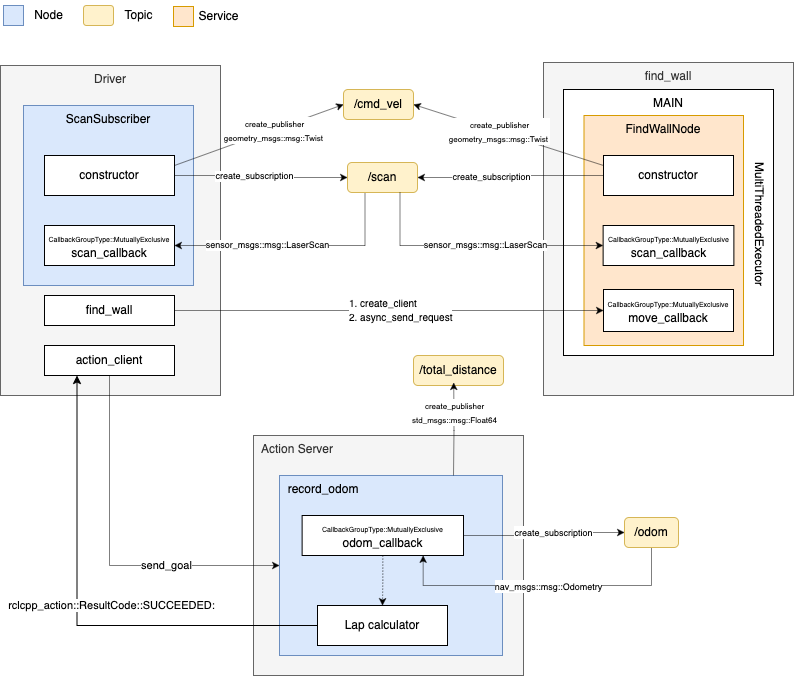

The diagram above was exported from draw.io. Its source (the exported page's mxGraphModel, read from the mxfile embedded in the PNG):
<mxGraphModel dx="863" dy="510" grid="1" gridSize="10" guides="1" tooltips="1" connect="1" arrows="1" fold="1" page="1" pageScale="1" pageWidth="827" pageHeight="1169" math="0" shadow="0">
  <root>
    <mxCell id="0" />
    <mxCell id="1" parent="0" />
    <mxCell id="aC-D_qRYSVD-q-zt-EGK-56" value="&amp;nbsp; Action Server" style="rounded=0;whiteSpace=wrap;html=1;verticalAlign=top;fillColor=#f5f5f5;fontColor=#333333;strokeColor=#666666;align=left;" vertex="1" parent="1">
      <mxGeometry x="300" y="570" width="270" height="240" as="geometry" />
    </mxCell>
    <mxCell id="aC-D_qRYSVD-q-zt-EGK-23" value="Driver" style="rounded=0;whiteSpace=wrap;html=1;verticalAlign=top;fillColor=#f5f5f5;fontColor=#333333;strokeColor=#666666;" vertex="1" parent="1">
      <mxGeometry x="47" y="200" width="220" height="330" as="geometry" />
    </mxCell>
    <mxCell id="aC-D_qRYSVD-q-zt-EGK-3" value="ScanSubscriber" style="rounded=0;whiteSpace=wrap;html=1;verticalAlign=top;fillColor=#dae8fc;strokeColor=#6c8ebf;" vertex="1" parent="1">
      <mxGeometry x="70" y="240" width="170" height="180" as="geometry" />
    </mxCell>
    <mxCell id="aC-D_qRYSVD-q-zt-EGK-4" value="&lt;div&gt;&lt;font style=&quot;font-size: 7px;&quot;&gt;CallbackGroupType::MutuallyExclusive&lt;/font&gt;&lt;/div&gt;scan_callback" style="rounded=0;whiteSpace=wrap;html=1;" vertex="1" parent="1">
      <mxGeometry x="91" y="360" width="130" height="40" as="geometry" />
    </mxCell>
    <mxCell id="aC-D_qRYSVD-q-zt-EGK-10" style="edgeStyle=orthogonalEdgeStyle;rounded=0;orthogonalLoop=1;jettySize=auto;html=1;entryX=1;entryY=0.5;entryDx=0;entryDy=0;exitX=0.25;exitY=1;exitDx=0;exitDy=0;strokeWidth=0.5;" edge="1" parent="1" source="aC-D_qRYSVD-q-zt-EGK-6" target="aC-D_qRYSVD-q-zt-EGK-4">
      <mxGeometry relative="1" as="geometry" />
    </mxCell>
    <mxCell id="aC-D_qRYSVD-q-zt-EGK-14" value="&lt;font&gt;sensor_msgs::msg::LaserScan&lt;/font&gt;" style="edgeLabel;html=1;align=center;verticalAlign=middle;resizable=0;points=[];fontSize=9;" vertex="1" connectable="0" parent="aC-D_qRYSVD-q-zt-EGK-10">
      <mxGeometry x="0.2361" relative="1" as="geometry">
        <mxPoint as="offset" />
      </mxGeometry>
    </mxCell>
    <mxCell id="aC-D_qRYSVD-q-zt-EGK-6" value="/scan" style="rounded=1;whiteSpace=wrap;html=1;fillColor=#fff2cc;strokeColor=#d6b656;" vertex="1" parent="1">
      <mxGeometry x="394" y="297" width="70" height="30" as="geometry" />
    </mxCell>
    <mxCell id="aC-D_qRYSVD-q-zt-EGK-8" style="edgeStyle=orthogonalEdgeStyle;rounded=0;orthogonalLoop=1;jettySize=auto;html=1;strokeWidth=0.5;" edge="1" parent="1" source="aC-D_qRYSVD-q-zt-EGK-7" target="aC-D_qRYSVD-q-zt-EGK-6">
      <mxGeometry relative="1" as="geometry" />
    </mxCell>
    <mxCell id="aC-D_qRYSVD-q-zt-EGK-9" value="&lt;font&gt;create_subscription&lt;/font&gt;" style="edgeLabel;html=1;align=center;verticalAlign=middle;resizable=0;points=[];fontSize=9;" vertex="1" connectable="0" parent="aC-D_qRYSVD-q-zt-EGK-8">
      <mxGeometry x="-0.0901" y="2" relative="1" as="geometry">
        <mxPoint y="3" as="offset" />
      </mxGeometry>
    </mxCell>
    <mxCell id="aC-D_qRYSVD-q-zt-EGK-7" value="&lt;span style=&quot;font-size: 12px;&quot;&gt;constructor&lt;/span&gt;" style="rounded=0;whiteSpace=wrap;html=1;" vertex="1" parent="1">
      <mxGeometry x="91" y="290" width="130" height="40" as="geometry" />
    </mxCell>
    <mxCell id="aC-D_qRYSVD-q-zt-EGK-13" value="" style="group" vertex="1" connectable="0" parent="1">
      <mxGeometry x="50" y="135" width="70" height="30" as="geometry" />
    </mxCell>
    <mxCell id="aC-D_qRYSVD-q-zt-EGK-11" value="" style="rounded=0;whiteSpace=wrap;html=1;fillColor=#dae8fc;strokeColor=#6c8ebf;" vertex="1" parent="aC-D_qRYSVD-q-zt-EGK-13">
      <mxGeometry y="5" width="20" height="20" as="geometry" />
    </mxCell>
    <mxCell id="aC-D_qRYSVD-q-zt-EGK-12" value="Node" style="text;html=1;align=center;verticalAlign=middle;resizable=0;points=[];autosize=1;strokeColor=none;fillColor=none;" vertex="1" parent="aC-D_qRYSVD-q-zt-EGK-13">
      <mxGeometry x="20" width="50" height="30" as="geometry" />
    </mxCell>
    <mxCell id="aC-D_qRYSVD-q-zt-EGK-15" value="/cmd_vel" style="rounded=1;whiteSpace=wrap;html=1;fillColor=#fff2cc;strokeColor=#d6b656;" vertex="1" parent="1">
      <mxGeometry x="390" y="224" width="70" height="30" as="geometry" />
    </mxCell>
    <mxCell id="aC-D_qRYSVD-q-zt-EGK-21" value="" style="group" vertex="1" connectable="0" parent="1">
      <mxGeometry x="130" y="135" width="80" height="30" as="geometry" />
    </mxCell>
    <mxCell id="aC-D_qRYSVD-q-zt-EGK-19" value="" style="rounded=1;whiteSpace=wrap;html=1;fillColor=#fff2cc;strokeColor=#d6b656;" vertex="1" parent="aC-D_qRYSVD-q-zt-EGK-21">
      <mxGeometry y="5" width="30" height="20" as="geometry" />
    </mxCell>
    <mxCell id="aC-D_qRYSVD-q-zt-EGK-20" value="Topic" style="text;html=1;align=center;verticalAlign=middle;resizable=0;points=[];autosize=1;strokeColor=none;fillColor=none;" vertex="1" parent="aC-D_qRYSVD-q-zt-EGK-21">
      <mxGeometry x="30" width="50" height="30" as="geometry" />
    </mxCell>
    <mxCell id="aC-D_qRYSVD-q-zt-EGK-24" value="find_wall" style="rounded=0;whiteSpace=wrap;html=1;verticalAlign=top;fillColor=#f5f5f5;strokeColor=#666666;fontColor=#333333;" vertex="1" parent="1">
      <mxGeometry x="590" y="197" width="250" height="333" as="geometry" />
    </mxCell>
    <mxCell id="aC-D_qRYSVD-q-zt-EGK-27" value="" style="group" vertex="1" connectable="0" parent="1">
      <mxGeometry x="220" y="136" width="75" height="30" as="geometry" />
    </mxCell>
    <mxCell id="aC-D_qRYSVD-q-zt-EGK-28" value="" style="rounded=0;whiteSpace=wrap;html=1;fillColor=#ffe6cc;strokeColor=#d79b00;" vertex="1" parent="aC-D_qRYSVD-q-zt-EGK-27">
      <mxGeometry y="5" width="20" height="20" as="geometry" />
    </mxCell>
    <mxCell id="aC-D_qRYSVD-q-zt-EGK-29" value="Service" style="text;html=1;align=center;verticalAlign=middle;resizable=0;points=[];autosize=1;strokeColor=none;fillColor=none;" vertex="1" parent="aC-D_qRYSVD-q-zt-EGK-27">
      <mxGeometry x="15" width="60" height="30" as="geometry" />
    </mxCell>
    <mxCell id="aC-D_qRYSVD-q-zt-EGK-32" value="MAIN" style="rounded=0;whiteSpace=wrap;html=1;verticalAlign=top;" vertex="1" parent="1">
      <mxGeometry x="610" y="224" width="210" height="266" as="geometry" />
    </mxCell>
    <mxCell id="aC-D_qRYSVD-q-zt-EGK-34" value="FindWallNode" style="rounded=0;whiteSpace=wrap;html=1;verticalAlign=top;fillColor=#ffe6cc;strokeColor=#d79b00;" vertex="1" parent="1">
      <mxGeometry x="630.5" y="250" width="159.5" height="230" as="geometry" />
    </mxCell>
    <mxCell id="aC-D_qRYSVD-q-zt-EGK-35" value="&lt;span style=&quot;font-size: 12px;&quot;&gt;constructor&lt;/span&gt;" style="rounded=0;whiteSpace=wrap;html=1;" vertex="1" parent="1">
      <mxGeometry x="650" y="290" width="130" height="40" as="geometry" />
    </mxCell>
    <mxCell id="aC-D_qRYSVD-q-zt-EGK-36" value="&lt;div&gt;&lt;font style=&quot;font-size: 7px;&quot;&gt;CallbackGroupType::MutuallyExclusive&lt;/font&gt;&lt;/div&gt;&lt;span style=&quot;font-size: 12px;&quot;&gt;scan_callback&lt;/span&gt;" style="rounded=0;whiteSpace=wrap;html=1;" vertex="1" parent="1">
      <mxGeometry x="649.63" y="360" width="130.75" height="40" as="geometry" />
    </mxCell>
    <mxCell id="aC-D_qRYSVD-q-zt-EGK-37" style="edgeStyle=orthogonalEdgeStyle;rounded=0;orthogonalLoop=1;jettySize=auto;html=1;entryX=0;entryY=0.5;entryDx=0;entryDy=0;exitX=0.75;exitY=1;exitDx=0;exitDy=0;strokeWidth=0.5;" edge="1" parent="1" source="aC-D_qRYSVD-q-zt-EGK-6" target="aC-D_qRYSVD-q-zt-EGK-36">
      <mxGeometry relative="1" as="geometry" />
    </mxCell>
    <mxCell id="aC-D_qRYSVD-q-zt-EGK-54" value="&lt;font&gt;sensor_msgs::msg::LaserScan&lt;/font&gt;" style="edgeLabel;html=1;align=center;verticalAlign=middle;resizable=0;points=[];fontSize=9;" vertex="1" connectable="0" parent="aC-D_qRYSVD-q-zt-EGK-37">
      <mxGeometry x="-0.3357" relative="1" as="geometry">
        <mxPoint x="53" as="offset" />
      </mxGeometry>
    </mxCell>
    <mxCell id="aC-D_qRYSVD-q-zt-EGK-30" style="edgeStyle=orthogonalEdgeStyle;rounded=0;orthogonalLoop=1;jettySize=auto;html=1;exitX=0;exitY=0.5;exitDx=0;exitDy=0;entryX=1;entryY=0.5;entryDx=0;entryDy=0;strokeWidth=0.5;" edge="1" parent="1" source="aC-D_qRYSVD-q-zt-EGK-35" target="aC-D_qRYSVD-q-zt-EGK-6">
      <mxGeometry relative="1" as="geometry">
        <mxPoint x="210" y="325" as="sourcePoint" />
        <mxPoint x="400" y="325" as="targetPoint" />
      </mxGeometry>
    </mxCell>
    <mxCell id="aC-D_qRYSVD-q-zt-EGK-31" value="&lt;font&gt;create_subscription&lt;/font&gt;" style="edgeLabel;html=1;align=center;verticalAlign=middle;resizable=0;points=[];fontSize=9;" vertex="1" connectable="0" parent="aC-D_qRYSVD-q-zt-EGK-30">
      <mxGeometry x="-0.0901" y="2" relative="1" as="geometry">
        <mxPoint x="-27" as="offset" />
      </mxGeometry>
    </mxCell>
    <mxCell id="aC-D_qRYSVD-q-zt-EGK-38" value="&lt;div&gt;&lt;font style=&quot;font-size: 7px;&quot;&gt;CallbackGroupType::MutuallyExclusive&lt;/font&gt;&lt;/div&gt;move_callback" style="rounded=0;whiteSpace=wrap;html=1;" vertex="1" parent="1">
      <mxGeometry x="650" y="424" width="130" height="42" as="geometry" />
    </mxCell>
    <mxCell id="aC-D_qRYSVD-q-zt-EGK-40" style="edgeStyle=orthogonalEdgeStyle;rounded=0;orthogonalLoop=1;jettySize=auto;html=1;entryX=0;entryY=0.5;entryDx=0;entryDy=0;exitX=1;exitY=0.5;exitDx=0;exitDy=0;strokeWidth=0.5;" edge="1" parent="1" source="aC-D_qRYSVD-q-zt-EGK-42" target="aC-D_qRYSVD-q-zt-EGK-38">
      <mxGeometry relative="1" as="geometry" />
    </mxCell>
    <mxCell id="aC-D_qRYSVD-q-zt-EGK-41" value="&lt;font style=&quot;font-size: 10px;&quot;&gt;1. create_client&lt;/font&gt;&lt;div&gt;&lt;font style=&quot;font-size: 10px;&quot;&gt;2. async_send_request&lt;/font&gt;&lt;/div&gt;" style="edgeLabel;html=1;align=left;verticalAlign=middle;resizable=0;points=[];" vertex="1" connectable="0" parent="aC-D_qRYSVD-q-zt-EGK-40">
      <mxGeometry x="-0.3324" y="-2" relative="1" as="geometry">
        <mxPoint x="30" y="-2" as="offset" />
      </mxGeometry>
    </mxCell>
    <mxCell id="aC-D_qRYSVD-q-zt-EGK-42" value="&lt;span style=&quot;font-size: 12px;&quot;&gt;find_wall&lt;/span&gt;" style="rounded=0;whiteSpace=wrap;html=1;" vertex="1" parent="1">
      <mxGeometry x="91" y="430" width="130" height="30" as="geometry" />
    </mxCell>
    <mxCell id="aC-D_qRYSVD-q-zt-EGK-50" value="" style="endArrow=classic;html=1;rounded=0;exitX=1;exitY=0.25;exitDx=0;exitDy=0;entryX=0;entryY=0.5;entryDx=0;entryDy=0;strokeWidth=0.5;" edge="1" parent="1" source="aC-D_qRYSVD-q-zt-EGK-7" target="aC-D_qRYSVD-q-zt-EGK-15">
      <mxGeometry width="50" height="50" relative="1" as="geometry">
        <mxPoint x="190" y="380" as="sourcePoint" />
        <mxPoint x="240" y="330" as="targetPoint" />
      </mxGeometry>
    </mxCell>
    <mxCell id="aC-D_qRYSVD-q-zt-EGK-51" value="&lt;font style=&quot;font-size: 8px;&quot;&gt;create_publisher&lt;/font&gt;&lt;div&gt;&lt;font style=&quot;font-size: 8px;&quot;&gt;geometry_msgs::msg::Twist&amp;nbsp;&lt;/font&gt;&lt;/div&gt;" style="edgeLabel;html=1;align=center;verticalAlign=middle;resizable=0;points=[];" vertex="1" connectable="0" parent="aC-D_qRYSVD-q-zt-EGK-50">
      <mxGeometry x="-0.0222" y="1" relative="1" as="geometry">
        <mxPoint x="17" y="-4" as="offset" />
      </mxGeometry>
    </mxCell>
    <mxCell id="aC-D_qRYSVD-q-zt-EGK-52" value="" style="endArrow=classic;html=1;rounded=0;exitX=0;exitY=0.25;exitDx=0;exitDy=0;entryX=1;entryY=0.5;entryDx=0;entryDy=0;strokeWidth=0.5;" edge="1" parent="1" source="aC-D_qRYSVD-q-zt-EGK-35" target="aC-D_qRYSVD-q-zt-EGK-15">
      <mxGeometry width="50" height="50" relative="1" as="geometry">
        <mxPoint x="210" y="310" as="sourcePoint" />
        <mxPoint x="400" y="265" as="targetPoint" />
      </mxGeometry>
    </mxCell>
    <mxCell id="aC-D_qRYSVD-q-zt-EGK-53" value="&lt;font style=&quot;font-size: 8px;&quot;&gt;create_publisher&lt;/font&gt;&lt;div&gt;&lt;font style=&quot;font-size: 8px;&quot;&gt;geometry_msgs::msg::Twist&amp;nbsp;&lt;/font&gt;&lt;/div&gt;" style="edgeLabel;html=1;align=center;verticalAlign=middle;resizable=0;points=[];" vertex="1" connectable="0" parent="aC-D_qRYSVD-q-zt-EGK-52">
      <mxGeometry x="-0.0222" y="1" relative="1" as="geometry">
        <mxPoint x="-11" y="-5" as="offset" />
      </mxGeometry>
    </mxCell>
    <mxCell id="aC-D_qRYSVD-q-zt-EGK-55" value="MultiThreadedExecutor" style="text;whiteSpace=wrap;rotation=90;" vertex="1" parent="1">
      <mxGeometry x="725" y="360" width="160" height="30" as="geometry" />
    </mxCell>
    <mxCell id="aC-D_qRYSVD-q-zt-EGK-57" value="&amp;nbsp; record_odom" style="rounded=0;whiteSpace=wrap;html=1;verticalAlign=top;fillColor=#dae8fc;strokeColor=#6c8ebf;align=left;" vertex="1" parent="1">
      <mxGeometry x="326" y="610" width="223" height="180" as="geometry" />
    </mxCell>
    <mxCell id="aC-D_qRYSVD-q-zt-EGK-73" style="edgeStyle=orthogonalEdgeStyle;rounded=0;orthogonalLoop=1;jettySize=auto;html=1;entryX=0.75;entryY=1;entryDx=0;entryDy=0;strokeWidth=0.5;" edge="1" parent="1" source="aC-D_qRYSVD-q-zt-EGK-58" target="aC-D_qRYSVD-q-zt-EGK-66">
      <mxGeometry relative="1" as="geometry">
        <Array as="points">
          <mxPoint x="698" y="720" />
          <mxPoint x="470" y="720" />
        </Array>
      </mxGeometry>
    </mxCell>
    <mxCell id="aC-D_qRYSVD-q-zt-EGK-74" value="&lt;font style=&quot;font-size: 9px;&quot;&gt;nav_msgs::msg::Odometry&lt;/font&gt;" style="edgeLabel;html=1;align=center;verticalAlign=middle;resizable=0;points=[];" vertex="1" connectable="0" parent="aC-D_qRYSVD-q-zt-EGK-73">
      <mxGeometry x="-0.0473" y="1" relative="1" as="geometry">
        <mxPoint as="offset" />
      </mxGeometry>
    </mxCell>
    <mxCell id="aC-D_qRYSVD-q-zt-EGK-58" value="/odom" style="rounded=1;whiteSpace=wrap;html=1;fillColor=#fff2cc;strokeColor=#d6b656;" vertex="1" parent="1">
      <mxGeometry x="671" y="652" width="54" height="30" as="geometry" />
    </mxCell>
    <mxCell id="aC-D_qRYSVD-q-zt-EGK-60" style="edgeStyle=orthogonalEdgeStyle;rounded=0;orthogonalLoop=1;jettySize=auto;html=1;entryX=0;entryY=0.5;entryDx=0;entryDy=0;exitX=0.5;exitY=1;exitDx=0;exitDy=0;strokeWidth=0.5;" edge="1" parent="1" source="aC-D_qRYSVD-q-zt-EGK-59" target="aC-D_qRYSVD-q-zt-EGK-57">
      <mxGeometry relative="1" as="geometry" />
    </mxCell>
    <mxCell id="aC-D_qRYSVD-q-zt-EGK-61" value="send_goal" style="edgeLabel;html=1;align=center;verticalAlign=middle;resizable=0;points=[];" vertex="1" connectable="0" parent="aC-D_qRYSVD-q-zt-EGK-60">
      <mxGeometry x="0.1625" relative="1" as="geometry">
        <mxPoint x="37" as="offset" />
      </mxGeometry>
    </mxCell>
    <mxCell id="aC-D_qRYSVD-q-zt-EGK-59" value="&lt;span style=&quot;font-size: 12px;&quot;&gt;action_client&lt;/span&gt;" style="rounded=0;whiteSpace=wrap;html=1;" vertex="1" parent="1">
      <mxGeometry x="91" y="480" width="130" height="30" as="geometry" />
    </mxCell>
    <mxCell id="aC-D_qRYSVD-q-zt-EGK-63" value="/total_distance" style="rounded=1;whiteSpace=wrap;html=1;fillColor=#fff2cc;strokeColor=#d6b656;" vertex="1" parent="1">
      <mxGeometry x="460" y="490" width="90" height="30" as="geometry" />
    </mxCell>
    <mxCell id="aC-D_qRYSVD-q-zt-EGK-64" style="edgeStyle=orthogonalEdgeStyle;rounded=0;orthogonalLoop=1;jettySize=auto;html=1;fontSize=9;strokeWidth=0.5;entryX=0.447;entryY=0.905;entryDx=0;entryDy=0;entryPerimeter=0;" edge="1" parent="1" target="aC-D_qRYSVD-q-zt-EGK-63">
      <mxGeometry relative="1" as="geometry">
        <mxPoint x="500" y="610" as="sourcePoint" />
        <mxPoint x="500" y="530" as="targetPoint" />
      </mxGeometry>
    </mxCell>
    <mxCell id="aC-D_qRYSVD-q-zt-EGK-79" value="&lt;font style=&quot;font-size: 8px;&quot;&gt;create_publisher&lt;/font&gt;&lt;div&gt;&lt;font style=&quot;font-size: 8px;&quot;&gt;std_msgs::msg::Float64&lt;/font&gt;&lt;/div&gt;" style="edgeLabel;html=1;align=center;verticalAlign=middle;resizable=0;points=[];" vertex="1" connectable="0" parent="aC-D_qRYSVD-q-zt-EGK-64">
      <mxGeometry x="0.368" relative="1" as="geometry">
        <mxPoint as="offset" />
      </mxGeometry>
    </mxCell>
    <mxCell id="aC-D_qRYSVD-q-zt-EGK-71" style="edgeStyle=orthogonalEdgeStyle;rounded=0;orthogonalLoop=1;jettySize=auto;html=1;entryX=0;entryY=0.5;entryDx=0;entryDy=0;strokeWidth=0.5;" edge="1" parent="1" source="aC-D_qRYSVD-q-zt-EGK-66" target="aC-D_qRYSVD-q-zt-EGK-58">
      <mxGeometry relative="1" as="geometry" />
    </mxCell>
    <mxCell id="aC-D_qRYSVD-q-zt-EGK-72" value="&lt;span style=&quot;font-size: 9px;&quot;&gt;create_subscription&lt;/span&gt;" style="edgeLabel;html=1;align=center;verticalAlign=middle;resizable=0;points=[];" vertex="1" connectable="0" parent="aC-D_qRYSVD-q-zt-EGK-71">
      <mxGeometry x="0.2569" relative="1" as="geometry">
        <mxPoint x="-10" as="offset" />
      </mxGeometry>
    </mxCell>
    <mxCell id="aC-D_qRYSVD-q-zt-EGK-76" style="edgeStyle=orthogonalEdgeStyle;rounded=0;orthogonalLoop=1;jettySize=auto;html=1;entryX=0.5;entryY=0;entryDx=0;entryDy=0;strokeWidth=0.5;dashed=1;" edge="1" parent="1" source="aC-D_qRYSVD-q-zt-EGK-66" target="aC-D_qRYSVD-q-zt-EGK-75">
      <mxGeometry relative="1" as="geometry" />
    </mxCell>
    <mxCell id="aC-D_qRYSVD-q-zt-EGK-66" value="&lt;div&gt;&lt;font style=&quot;font-size: 7px;&quot;&gt;CallbackGroupType::MutuallyExclusive&lt;/font&gt;&lt;/div&gt;&lt;span style=&quot;font-size: 12px;&quot;&gt;odom_callback&lt;/span&gt;" style="rounded=0;whiteSpace=wrap;html=1;" vertex="1" parent="1">
      <mxGeometry x="348.62" y="650" width="161.38" height="40" as="geometry" />
    </mxCell>
    <mxCell id="aC-D_qRYSVD-q-zt-EGK-77" style="edgeStyle=orthogonalEdgeStyle;rounded=0;orthogonalLoop=1;jettySize=auto;html=1;entryX=0.25;entryY=1;entryDx=0;entryDy=0;" edge="1" parent="1" source="aC-D_qRYSVD-q-zt-EGK-75" target="aC-D_qRYSVD-q-zt-EGK-59">
      <mxGeometry relative="1" as="geometry" />
    </mxCell>
    <mxCell id="aC-D_qRYSVD-q-zt-EGK-78" value="rclcpp_action::ResultCode::SUCCEEDED:" style="edgeLabel;html=1;align=center;verticalAlign=middle;resizable=0;points=[];" vertex="1" connectable="0" parent="aC-D_qRYSVD-q-zt-EGK-77">
      <mxGeometry x="-0.2109" y="1" relative="1" as="geometry">
        <mxPoint x="-13" y="-21" as="offset" />
      </mxGeometry>
    </mxCell>
    <mxCell id="aC-D_qRYSVD-q-zt-EGK-75" value="Lap calculator" style="rounded=0;whiteSpace=wrap;html=1;" vertex="1" parent="1">
      <mxGeometry x="364" y="740" width="130" height="40" as="geometry" />
    </mxCell>
  </root>
</mxGraphModel>